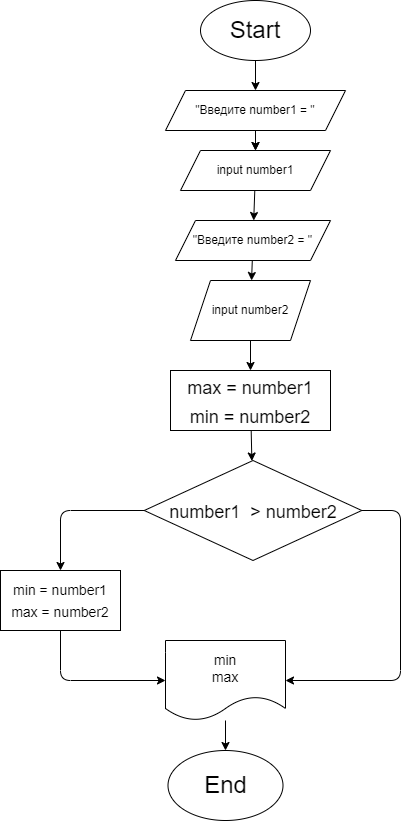

The diagram above was exported from draw.io. Its source (the exported page's mxGraphModel, read from the mxfile embedded in the PNG):
<mxGraphModel dx="1370" dy="546" grid="1" gridSize="10" guides="1" tooltips="1" connect="1" arrows="1" fold="1" page="1" pageScale="1" pageWidth="850" pageHeight="1100" math="0" shadow="0">
  <root>
    <mxCell id="0" />
    <mxCell id="1" parent="0" />
    <mxCell id="4" value="" style="edgeStyle=none;html=1;fontSize=24;" parent="1" source="2" edge="1">
      <mxGeometry relative="1" as="geometry">
        <mxPoint x="415" y="100" as="targetPoint" />
      </mxGeometry>
    </mxCell>
    <mxCell id="2" value="&lt;font style=&quot;font-size: 24px;&quot;&gt;Start&lt;/font&gt;" style="ellipse;whiteSpace=wrap;html=1;" parent="1" vertex="1">
      <mxGeometry x="360" y="10" width="110" height="60" as="geometry" />
    </mxCell>
    <mxCell id="8" value="" style="edgeStyle=none;html=1;fontSize=24;" parent="1" source="5" target="7" edge="1">
      <mxGeometry relative="1" as="geometry" />
    </mxCell>
    <mxCell id="9" value="" style="edgeStyle=none;html=1;fontSize=24;" parent="1" source="5" target="7" edge="1">
      <mxGeometry relative="1" as="geometry" />
    </mxCell>
    <mxCell id="5" value="&quot;Введите number1 = &quot;" style="shape=parallelogram;perimeter=parallelogramPerimeter;whiteSpace=wrap;html=1;fixedSize=1;" parent="1" vertex="1">
      <mxGeometry x="325" y="100" width="180" height="40" as="geometry" />
    </mxCell>
    <mxCell id="11" value="" style="edgeStyle=none;html=1;fontSize=24;" parent="1" source="7" target="10" edge="1">
      <mxGeometry relative="1" as="geometry" />
    </mxCell>
    <mxCell id="7" value="input number1" style="shape=parallelogram;perimeter=parallelogramPerimeter;whiteSpace=wrap;html=1;fixedSize=1;" parent="1" vertex="1">
      <mxGeometry x="340" y="160" width="150" height="40" as="geometry" />
    </mxCell>
    <mxCell id="13" value="" style="edgeStyle=none;html=1;fontSize=24;" parent="1" source="10" target="12" edge="1">
      <mxGeometry relative="1" as="geometry" />
    </mxCell>
    <mxCell id="10" value="&quot;Введите number2 = &quot;" style="shape=parallelogram;perimeter=parallelogramPerimeter;whiteSpace=wrap;html=1;fixedSize=1;" parent="1" vertex="1">
      <mxGeometry x="335" y="230" width="155" height="40" as="geometry" />
    </mxCell>
    <mxCell id="17" value="" style="edgeStyle=none;html=1;fontSize=24;" parent="1" source="12" target="16" edge="1">
      <mxGeometry relative="1" as="geometry" />
    </mxCell>
    <mxCell id="12" value="input number2" style="shape=parallelogram;perimeter=parallelogramPerimeter;whiteSpace=wrap;html=1;fixedSize=1;" parent="1" vertex="1">
      <mxGeometry x="350" y="290" width="120" height="60" as="geometry" />
    </mxCell>
    <mxCell id="19" value="" style="edgeStyle=none;html=1;fontSize=18;" parent="1" source="16" target="18" edge="1">
      <mxGeometry relative="1" as="geometry" />
    </mxCell>
    <mxCell id="16" value="&lt;font style=&quot;font-size: 18px;&quot;&gt;max = number1&lt;br&gt;min = number2&lt;/font&gt;" style="whiteSpace=wrap;html=1;fontSize=24;" parent="1" vertex="1">
      <mxGeometry x="330" y="380" width="160" height="60" as="geometry" />
    </mxCell>
    <mxCell id="21" value="" style="edgeStyle=none;html=1;fontSize=18;entryX=0.5;entryY=0;entryDx=0;entryDy=0;" parent="1" source="18" target="22" edge="1">
      <mxGeometry relative="1" as="geometry">
        <mxPoint x="160" y="580" as="targetPoint" />
        <Array as="points">
          <mxPoint x="220" y="520" />
        </Array>
      </mxGeometry>
    </mxCell>
    <mxCell id="27" style="edgeStyle=none;html=1;exitX=1;exitY=0.5;exitDx=0;exitDy=0;entryX=1;entryY=0.5;entryDx=0;entryDy=0;fontSize=14;" parent="1" source="18" target="25" edge="1">
      <mxGeometry relative="1" as="geometry">
        <Array as="points">
          <mxPoint x="560" y="520" />
          <mxPoint x="560" y="690" />
        </Array>
      </mxGeometry>
    </mxCell>
    <mxCell id="18" value="&lt;font style=&quot;font-size: 18px;&quot;&gt;number1&amp;nbsp; &amp;gt; number2&lt;/font&gt;" style="rhombus;whiteSpace=wrap;html=1;fontSize=24;" parent="1" vertex="1">
      <mxGeometry x="303.75" y="470" width="217.5" height="100" as="geometry" />
    </mxCell>
    <mxCell id="26" style="edgeStyle=none;html=1;exitX=0.5;exitY=1;exitDx=0;exitDy=0;entryX=0;entryY=0.5;entryDx=0;entryDy=0;fontSize=14;" parent="1" source="22" target="25" edge="1">
      <mxGeometry relative="1" as="geometry">
        <Array as="points">
          <mxPoint x="220" y="690" />
        </Array>
      </mxGeometry>
    </mxCell>
    <mxCell id="22" value="&lt;font style=&quot;font-size: 14px;&quot;&gt;min = number1&lt;br&gt;max = number2&lt;/font&gt;" style="whiteSpace=wrap;html=1;fontSize=18;" parent="1" vertex="1">
      <mxGeometry x="160" y="580" width="120" height="60" as="geometry" />
    </mxCell>
    <mxCell id="29" value="" style="edgeStyle=none;html=1;fontSize=14;" parent="1" source="25" target="28" edge="1">
      <mxGeometry relative="1" as="geometry" />
    </mxCell>
    <mxCell id="25" value="min&lt;br&gt;max" style="shape=document;whiteSpace=wrap;html=1;boundedLbl=1;fontSize=14;" parent="1" vertex="1">
      <mxGeometry x="325" y="650" width="120" height="80" as="geometry" />
    </mxCell>
    <mxCell id="28" value="&lt;font style=&quot;font-size: 24px;&quot;&gt;End&lt;/font&gt;" style="ellipse;whiteSpace=wrap;html=1;fontSize=14;" parent="1" vertex="1">
      <mxGeometry x="327.5" y="760" width="115" height="70" as="geometry" />
    </mxCell>
  </root>
</mxGraphModel>